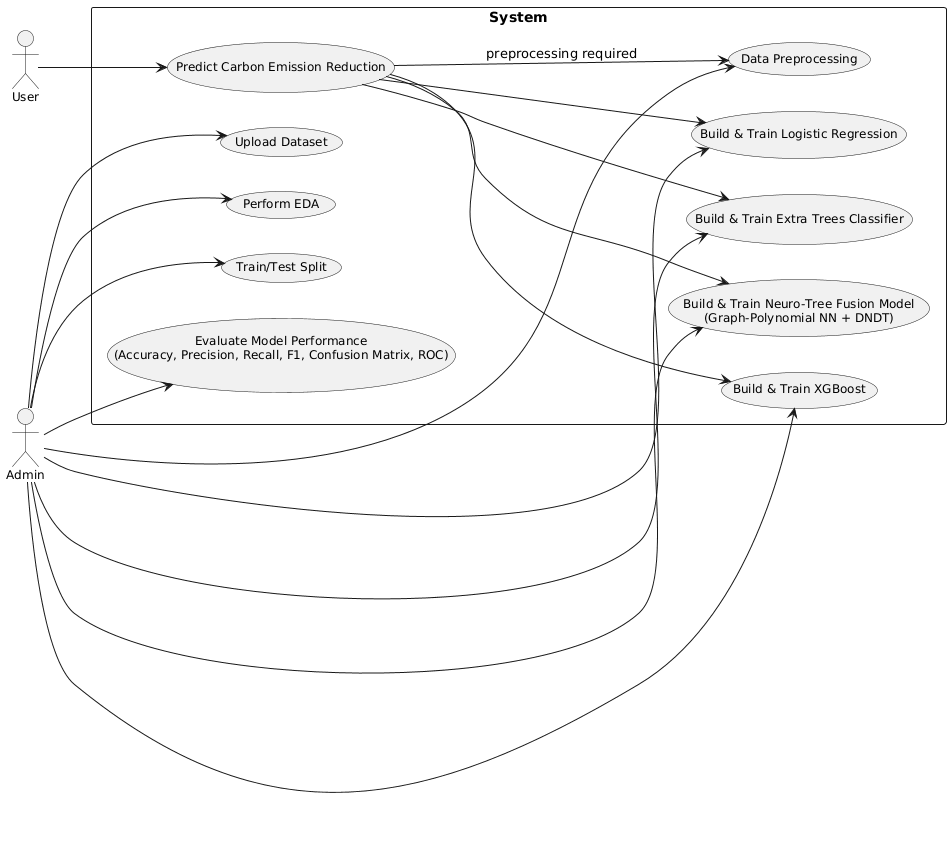

The diagram above was rendered by PlantUML. Its source (embedded in the PNG):
@startuml
left to right direction
skinparam usecaseFontName "Times New Roman"
skinparam usecaseFontSize 12
skinparam actorFontName "Times New Roman"
skinparam actorFontSize 12
skinparam shadowing false
skinparam componentStyle rectangle

actor Admin
actor User

rectangle System {
    usecase "Upload Dataset" as UC1
    usecase "Data Preprocessing" as UC2
    usecase "Perform EDA" as UC3
    usecase "Train/Test Split" as UC4
    usecase "Build & Train Logistic Regression" as UC5
    usecase "Build & Train XGBoost" as UC6
    usecase "Build & Train Extra Trees Classifier" as UC7
    usecase "Build & Train Neuro-Tree Fusion Model\n(Graph-Polynomial NN + DNDT)" as UC8
    usecase "Evaluate Model Performance\n(Accuracy, Precision, Recall, F1, Confusion Matrix, ROC)" as UC9
    usecase "Predict Carbon Emission Reduction" as UC10
}

Admin --> UC1
Admin --> UC2
Admin --> UC3
Admin --> UC4
Admin --> UC5
Admin --> UC6
Admin --> UC7
Admin --> UC8
Admin --> UC9

User --> UC10
UC10 --> UC2 : preprocessing required
UC10 --> UC5
UC10 --> UC6
UC10 --> UC7
UC10 --> UC8
@enduml